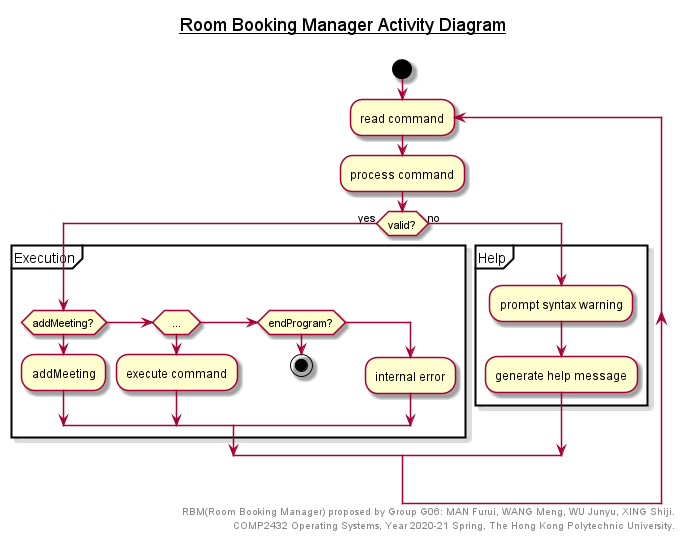

The diagram above was rendered by PlantUML. Its source (embedded in the PNG):
@startuml
title __Room Booking Manager Activity Diagram__\n

skinparam ConditionEndStyle hline
skinparam BackgroundColor transparent
skinparam PartitionBackgroundColor transparent

start
	repeat :read command;
	:process command;

	if (valid?)
		->yes;
		partition Execution {
			if (addMeeting?)
				:addMeeting;
			elseif (...)
				:execute command;
			elseif (endProgram?)
				stop
			else 
				:internal error;
			endif
		}
	else
		->no;
		partition Help {
			:prompt syntax warning;
			:generate help message;
		}
	endif
repeat while

right footer
RBM(Room Booking Manager) proposed by Group G06: MAN Furui, WANG Meng, WU Junyu, XING Shiji.
COMP2432 Operating Systems, Year 2020-21 Spring, The Hong Kong Polytechnic University.
endfooter

@enduml